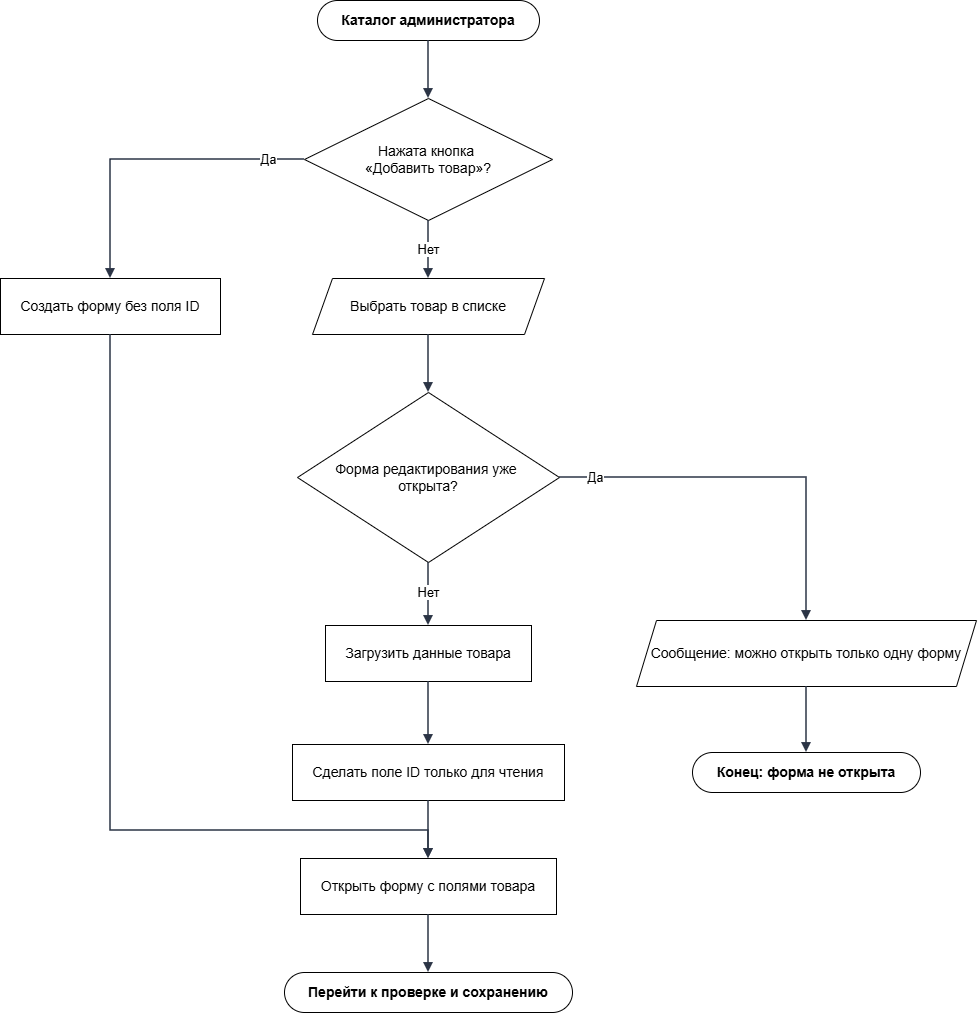

The diagram above was exported from draw.io. Its source (the exported page's mxGraphModel, read from the mxfile embedded in the PNG):
<mxGraphModel dx="1227" dy="851" grid="1" gridSize="10" guides="1" tooltips="1" connect="1" arrows="1" fold="1" page="1" pageScale="1" pageWidth="1056" pageHeight="1132" background="light-dark(#FFFFFF,#FFFFFF)" math="0" shadow="0">
  <root>
    <mxCell id="0" />
    <mxCell id="1" parent="0" />
    <mxCell id="n1" parent="1" style="rounded=1;whiteSpace=wrap;html=1;arcSize=50;fillColor=#ffffff;strokeColor=#000000;fontStyle=1;fontSize=14;" value="Каталог администратора" vertex="1">
      <mxGeometry height="40" width="222" x="357" y="70" as="geometry" />
    </mxCell>
    <mxCell id="n2" parent="1" style="rhombus;whiteSpace=wrap;html=1;fillColor=#ffffff;strokeColor=#000000;fontSize=14;" value="Нажата кнопка&amp;nbsp;&lt;div&gt;«Добавить товар»?&lt;/div&gt;" vertex="1">
      <mxGeometry height="122" width="248" x="344" y="168" as="geometry" />
    </mxCell>
    <mxCell id="n3" parent="1" style="rounded=0;whiteSpace=wrap;html=1;fillColor=#ffffff;strokeColor=#000000;fontSize=14;" value="Создать форму без поля ID" vertex="1">
      <mxGeometry height="56" width="220" x="40" y="348" as="geometry" />
    </mxCell>
    <mxCell id="n4" parent="1" style="shape=parallelogram;perimeter=parallelogramPerimeter;whiteSpace=wrap;html=1;fixedSize=1;size=20;fillColor=#ffffff;strokeColor=#000000;fontSize=14;" value="Выбрать товар в списке" vertex="1">
      <mxGeometry height="56" width="232" x="352" y="348" as="geometry" />
    </mxCell>
    <mxCell id="n5" parent="1" style="rhombus;whiteSpace=wrap;html=1;fillColor=#ffffff;strokeColor=#000000;fontSize=14;" value="Форма редактирования уже&amp;nbsp;&lt;div&gt;открыта?&lt;/div&gt;" vertex="1">
      <mxGeometry height="170" width="262" x="337" y="462" as="geometry" />
    </mxCell>
    <mxCell id="n6" parent="1" style="shape=parallelogram;perimeter=parallelogramPerimeter;whiteSpace=wrap;html=1;fixedSize=1;size=20;fillColor=#ffffff;strokeColor=#000000;fontSize=14;" value="Сообщение: можно открыть только одну форму" vertex="1">
      <mxGeometry height="66" width="340" x="676" y="690" as="geometry" />
    </mxCell>
    <mxCell id="n7" parent="1" style="rounded=1;whiteSpace=wrap;html=1;arcSize=50;fillColor=#ffffff;strokeColor=#000000;fontStyle=1;fontSize=14;" value="Конец: форма не открыта" vertex="1">
      <mxGeometry height="40" width="228" x="732" y="822" as="geometry" />
    </mxCell>
    <mxCell id="n8" parent="1" style="rounded=0;whiteSpace=wrap;html=1;fillColor=#ffffff;strokeColor=#000000;fontSize=14;" value="Загрузить данные товара" vertex="1">
      <mxGeometry height="56" width="206" x="365" y="695" as="geometry" />
    </mxCell>
    <mxCell id="n9" parent="1" style="rounded=0;whiteSpace=wrap;html=1;fillColor=#ffffff;strokeColor=#000000;fontSize=14;" value="Сделать поле ID только для чтения" vertex="1">
      <mxGeometry height="56" width="272" x="332" y="814" as="geometry" />
    </mxCell>
    <mxCell id="n10" parent="1" style="rounded=0;whiteSpace=wrap;html=1;fillColor=#ffffff;strokeColor=#000000;fontSize=14;" value="Открыть форму с полями товара" vertex="1">
      <mxGeometry height="56" width="256" x="340" y="928" as="geometry" />
    </mxCell>
    <mxCell id="n11" parent="1" style="rounded=1;whiteSpace=wrap;html=1;arcSize=50;fillColor=#ffffff;strokeColor=#000000;fontStyle=1;fontSize=14;" value="Перейти к проверке и сохранению" vertex="1">
      <mxGeometry height="40" width="288" x="324" y="1042" as="geometry" />
    </mxCell>
    <mxCell id="e1" edge="1" parent="1" source="n1" style="edgeStyle=orthogonalEdgeStyle;rounded=0;orthogonalLoop=1;jettySize=auto;html=1;endArrow=block;endFill=1;strokeWidth=1.5;strokeColor=#2b3445;fontSize=13;labelBackgroundColor=#FFFFFF;exitX=0.5;exitY=1;exitDx=0;exitDy=0;exitPerimeter=0;entryX=0.5;entryY=0;entryDx=0;entryDy=0;entryPerimeter=0;" target="n2" value="">
      <mxGeometry relative="1" as="geometry" />
    </mxCell>
    <mxCell id="e2" edge="1" parent="1" source="n2" style="edgeStyle=orthogonalEdgeStyle;rounded=0;orthogonalLoop=1;jettySize=auto;html=1;endArrow=block;endFill=1;strokeWidth=1.5;strokeColor=#2b3445;fontSize=13;labelBackgroundColor=#FFFFFF;exitX=0;exitY=0.5;exitDx=0;exitDy=0;exitPerimeter=0;entryX=0.5;entryY=0;entryDx=0;entryDy=0;entryPerimeter=0;" target="n3" value="Да">
      <mxGeometry relative="1" x="-0.77" as="geometry">
        <Array as="points">
          <mxPoint x="150" y="229" />
        </Array>
      </mxGeometry>
    </mxCell>
    <mxCell id="e3" edge="1" parent="1" source="n2" style="edgeStyle=orthogonalEdgeStyle;rounded=0;orthogonalLoop=1;jettySize=auto;html=1;endArrow=block;endFill=1;strokeWidth=1.5;strokeColor=#2b3445;fontSize=13;labelBackgroundColor=#FFFFFF;exitX=0.5;exitY=1;exitDx=0;exitDy=0;exitPerimeter=0;entryX=0.5;entryY=0;entryDx=0;entryDy=0;entryPerimeter=0;" target="n4" value="Нет">
      <mxGeometry relative="1" as="geometry" />
    </mxCell>
    <mxCell id="e4" edge="1" parent="1" source="n4" style="edgeStyle=orthogonalEdgeStyle;rounded=0;orthogonalLoop=1;jettySize=auto;html=1;endArrow=block;endFill=1;strokeWidth=1.5;strokeColor=#2b3445;fontSize=13;labelBackgroundColor=#FFFFFF;exitX=0.5;exitY=1;exitDx=0;exitDy=0;exitPerimeter=0;entryX=0.5;entryY=0;entryDx=0;entryDy=0;entryPerimeter=0;" target="n5" value="">
      <mxGeometry relative="1" as="geometry" />
    </mxCell>
    <mxCell id="e5" edge="1" parent="1" source="n5" style="edgeStyle=orthogonalEdgeStyle;rounded=0;orthogonalLoop=1;jettySize=auto;html=1;endArrow=block;endFill=1;strokeWidth=1.5;strokeColor=#2b3445;fontSize=13;labelBackgroundColor=#FFFFFF;exitX=1;exitY=0.5;exitDx=0;exitDy=0;exitPerimeter=0;entryX=0.5;entryY=0;entryDx=0;entryDy=0;entryPerimeter=0;" target="n6" value="Да">
      <mxGeometry relative="1" x="-0.8154" as="geometry">
        <Array as="points">
          <mxPoint x="846" y="547" />
        </Array>
      </mxGeometry>
    </mxCell>
    <mxCell id="e6" edge="1" parent="1" source="n6" style="edgeStyle=orthogonalEdgeStyle;rounded=0;orthogonalLoop=1;jettySize=auto;html=1;endArrow=block;endFill=1;strokeWidth=1.5;strokeColor=#2b3445;fontSize=13;labelBackgroundColor=#FFFFFF;exitX=0.5;exitY=1;exitDx=0;exitDy=0;exitPerimeter=0;entryX=0.5;entryY=0;entryDx=0;entryDy=0;entryPerimeter=0;" target="n7" value="">
      <mxGeometry relative="1" as="geometry" />
    </mxCell>
    <mxCell id="e7" edge="1" parent="1" source="n5" style="edgeStyle=orthogonalEdgeStyle;rounded=0;orthogonalLoop=1;jettySize=auto;html=1;endArrow=block;endFill=1;strokeWidth=1.5;strokeColor=#2b3445;fontSize=13;labelBackgroundColor=#FFFFFF;exitX=0.5;exitY=1;exitDx=0;exitDy=0;exitPerimeter=0;entryX=0.5;entryY=0;entryDx=0;entryDy=0;entryPerimeter=0;" target="n8" value="Нет">
      <mxGeometry relative="1" x="-0.0476" as="geometry" />
    </mxCell>
    <mxCell id="e8" edge="1" parent="1" source="n8" style="edgeStyle=orthogonalEdgeStyle;rounded=0;orthogonalLoop=1;jettySize=auto;html=1;endArrow=block;endFill=1;strokeWidth=1.5;strokeColor=#2b3445;fontSize=13;labelBackgroundColor=#FFFFFF;exitX=0.5;exitY=1;exitDx=0;exitDy=0;exitPerimeter=0;entryX=0.5;entryY=0;entryDx=0;entryDy=0;entryPerimeter=0;" target="n9" value="">
      <mxGeometry relative="1" as="geometry" />
    </mxCell>
    <mxCell id="e9" edge="1" parent="1" source="n9" style="edgeStyle=orthogonalEdgeStyle;rounded=0;orthogonalLoop=1;jettySize=auto;html=1;endArrow=block;endFill=1;strokeWidth=1.5;strokeColor=#2b3445;fontSize=13;labelBackgroundColor=#FFFFFF;exitX=0.5;exitY=1;exitDx=0;exitDy=0;exitPerimeter=0;entryX=0.5;entryY=0;entryDx=0;entryDy=0;entryPerimeter=0;" target="n10" value="">
      <mxGeometry relative="1" as="geometry" />
    </mxCell>
    <mxCell id="e10" edge="1" parent="1" source="n3" style="edgeStyle=orthogonalEdgeStyle;rounded=0;orthogonalLoop=1;jettySize=auto;html=1;endArrow=block;endFill=1;strokeWidth=1.5;strokeColor=#2b3445;fontSize=13;labelBackgroundColor=#FFFFFF;exitX=0.5;exitY=1;exitDx=0;exitDy=0;exitPerimeter=0;entryX=0.5;entryY=0;entryDx=0;entryDy=0;" target="n10" value="">
      <mxGeometry relative="1" x="-0.1188" as="geometry">
        <Array as="points">
          <mxPoint x="150" y="900" />
          <mxPoint x="468" y="900" />
        </Array>
      </mxGeometry>
    </mxCell>
    <mxCell id="e11" edge="1" parent="1" source="n10" style="edgeStyle=orthogonalEdgeStyle;rounded=0;orthogonalLoop=1;jettySize=auto;html=1;endArrow=block;endFill=1;strokeWidth=1.5;strokeColor=#2b3445;fontSize=13;labelBackgroundColor=#FFFFFF;exitX=0.5;exitY=1;exitDx=0;exitDy=0;exitPerimeter=0;entryX=0.5;entryY=0;entryDx=0;entryDy=0;entryPerimeter=0;" target="n11" value="">
      <mxGeometry relative="1" as="geometry" />
    </mxCell>
  </root>
</mxGraphModel>